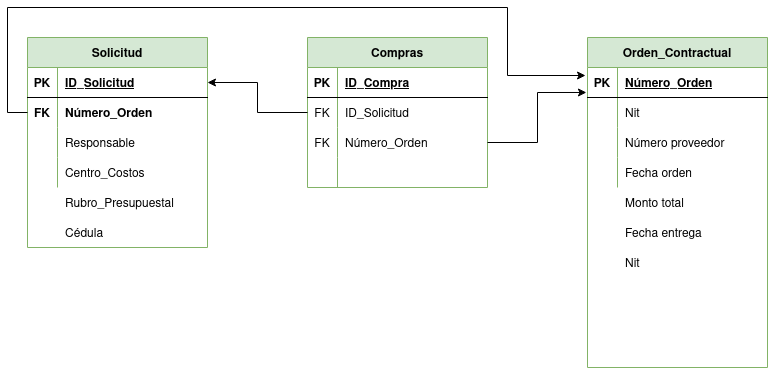

The diagram above was exported from draw.io. Its source (the exported page's mxGraphModel, read from the mxfile embedded in the PNG):
<mxGraphModel dx="460" dy="770" grid="1" gridSize="10" guides="1" tooltips="1" connect="1" arrows="1" fold="1" page="1" pageScale="1" pageWidth="827" pageHeight="1169" math="0" shadow="0">
  <root>
    <mxCell id="0" />
    <mxCell id="1" parent="0" />
    <mxCell id="N0t9OBj60wE_nb90fEnB-1" value="Solicitud" style="shape=table;startSize=30;container=1;collapsible=1;childLayout=tableLayout;fixedRows=1;rowLines=0;fontStyle=1;align=center;resizeLast=1;fillColor=#d5e8d4;strokeColor=#82b366;" vertex="1" parent="1">
      <mxGeometry x="80" y="80" width="180" height="210" as="geometry" />
    </mxCell>
    <mxCell id="N0t9OBj60wE_nb90fEnB-2" value="" style="shape=tableRow;horizontal=0;startSize=0;swimlaneHead=0;swimlaneBody=0;fillColor=none;collapsible=0;dropTarget=0;points=[[0,0.5],[1,0.5]];portConstraint=eastwest;top=0;left=0;right=0;bottom=1;" vertex="1" parent="N0t9OBj60wE_nb90fEnB-1">
      <mxGeometry y="30" width="180" height="30" as="geometry" />
    </mxCell>
    <mxCell id="N0t9OBj60wE_nb90fEnB-3" value="PK" style="shape=partialRectangle;connectable=0;fillColor=none;top=0;left=0;bottom=0;right=0;fontStyle=1;overflow=hidden;" vertex="1" parent="N0t9OBj60wE_nb90fEnB-2">
      <mxGeometry width="30" height="30" as="geometry">
        <mxRectangle width="30" height="30" as="alternateBounds" />
      </mxGeometry>
    </mxCell>
    <mxCell id="N0t9OBj60wE_nb90fEnB-4" value="ID_Solicitud" style="shape=partialRectangle;connectable=0;fillColor=none;top=0;left=0;bottom=0;right=0;align=left;spacingLeft=6;fontStyle=5;overflow=hidden;" vertex="1" parent="N0t9OBj60wE_nb90fEnB-2">
      <mxGeometry x="30" width="150" height="30" as="geometry">
        <mxRectangle width="150" height="30" as="alternateBounds" />
      </mxGeometry>
    </mxCell>
    <mxCell id="N0t9OBj60wE_nb90fEnB-5" value="" style="shape=tableRow;horizontal=0;startSize=0;swimlaneHead=0;swimlaneBody=0;fillColor=none;collapsible=0;dropTarget=0;points=[[0,0.5],[1,0.5]];portConstraint=eastwest;top=0;left=0;right=0;bottom=0;" vertex="1" parent="N0t9OBj60wE_nb90fEnB-1">
      <mxGeometry y="60" width="180" height="30" as="geometry" />
    </mxCell>
    <mxCell id="N0t9OBj60wE_nb90fEnB-6" value="FK" style="shape=partialRectangle;connectable=0;fillColor=none;top=0;left=0;bottom=0;right=0;editable=1;overflow=hidden;fontStyle=1" vertex="1" parent="N0t9OBj60wE_nb90fEnB-5">
      <mxGeometry width="30" height="30" as="geometry">
        <mxRectangle width="30" height="30" as="alternateBounds" />
      </mxGeometry>
    </mxCell>
    <mxCell id="N0t9OBj60wE_nb90fEnB-7" value="Número_Orden" style="shape=partialRectangle;connectable=0;fillColor=none;top=0;left=0;bottom=0;right=0;align=left;spacingLeft=6;overflow=hidden;fontStyle=1" vertex="1" parent="N0t9OBj60wE_nb90fEnB-5">
      <mxGeometry x="30" width="150" height="30" as="geometry">
        <mxRectangle width="150" height="30" as="alternateBounds" />
      </mxGeometry>
    </mxCell>
    <mxCell id="N0t9OBj60wE_nb90fEnB-8" value="" style="shape=tableRow;horizontal=0;startSize=0;swimlaneHead=0;swimlaneBody=0;fillColor=none;collapsible=0;dropTarget=0;points=[[0,0.5],[1,0.5]];portConstraint=eastwest;top=0;left=0;right=0;bottom=0;" vertex="1" parent="N0t9OBj60wE_nb90fEnB-1">
      <mxGeometry y="90" width="180" height="30" as="geometry" />
    </mxCell>
    <mxCell id="N0t9OBj60wE_nb90fEnB-9" value="" style="shape=partialRectangle;connectable=0;fillColor=none;top=0;left=0;bottom=0;right=0;editable=1;overflow=hidden;" vertex="1" parent="N0t9OBj60wE_nb90fEnB-8">
      <mxGeometry width="30" height="30" as="geometry">
        <mxRectangle width="30" height="30" as="alternateBounds" />
      </mxGeometry>
    </mxCell>
    <mxCell id="N0t9OBj60wE_nb90fEnB-10" value="Responsable" style="shape=partialRectangle;connectable=0;fillColor=none;top=0;left=0;bottom=0;right=0;align=left;spacingLeft=6;overflow=hidden;" vertex="1" parent="N0t9OBj60wE_nb90fEnB-8">
      <mxGeometry x="30" width="150" height="30" as="geometry">
        <mxRectangle width="150" height="30" as="alternateBounds" />
      </mxGeometry>
    </mxCell>
    <mxCell id="N0t9OBj60wE_nb90fEnB-11" value="" style="shape=tableRow;horizontal=0;startSize=0;swimlaneHead=0;swimlaneBody=0;fillColor=none;collapsible=0;dropTarget=0;points=[[0,0.5],[1,0.5]];portConstraint=eastwest;top=0;left=0;right=0;bottom=0;" vertex="1" parent="N0t9OBj60wE_nb90fEnB-1">
      <mxGeometry y="120" width="180" height="30" as="geometry" />
    </mxCell>
    <mxCell id="N0t9OBj60wE_nb90fEnB-12" value="" style="shape=partialRectangle;connectable=0;fillColor=none;top=0;left=0;bottom=0;right=0;editable=1;overflow=hidden;" vertex="1" parent="N0t9OBj60wE_nb90fEnB-11">
      <mxGeometry width="30" height="30" as="geometry">
        <mxRectangle width="30" height="30" as="alternateBounds" />
      </mxGeometry>
    </mxCell>
    <mxCell id="N0t9OBj60wE_nb90fEnB-13" value="Centro_Costos" style="shape=partialRectangle;connectable=0;fillColor=none;top=0;left=0;bottom=0;right=0;align=left;spacingLeft=6;overflow=hidden;" vertex="1" parent="N0t9OBj60wE_nb90fEnB-11">
      <mxGeometry x="30" width="150" height="30" as="geometry">
        <mxRectangle width="150" height="30" as="alternateBounds" />
      </mxGeometry>
    </mxCell>
    <mxCell id="N0t9OBj60wE_nb90fEnB-14" value="" style="shape=tableRow;horizontal=0;startSize=0;swimlaneHead=0;swimlaneBody=0;fillColor=none;collapsible=0;dropTarget=0;points=[[0,0.5],[1,0.5]];portConstraint=eastwest;top=0;left=0;right=0;bottom=0;" vertex="1" parent="1">
      <mxGeometry x="80" y="230" width="180" height="30" as="geometry" />
    </mxCell>
    <mxCell id="N0t9OBj60wE_nb90fEnB-15" value="" style="shape=partialRectangle;connectable=0;fillColor=none;top=0;left=0;bottom=0;right=0;editable=1;overflow=hidden;" vertex="1" parent="N0t9OBj60wE_nb90fEnB-14">
      <mxGeometry width="30" height="30" as="geometry">
        <mxRectangle width="30" height="30" as="alternateBounds" />
      </mxGeometry>
    </mxCell>
    <mxCell id="N0t9OBj60wE_nb90fEnB-16" value="Rubro_Presupuestal" style="shape=partialRectangle;connectable=0;fillColor=none;top=0;left=0;bottom=0;right=0;align=left;spacingLeft=6;overflow=hidden;" vertex="1" parent="N0t9OBj60wE_nb90fEnB-14">
      <mxGeometry x="30" width="150" height="30" as="geometry">
        <mxRectangle width="150" height="30" as="alternateBounds" />
      </mxGeometry>
    </mxCell>
    <mxCell id="N0t9OBj60wE_nb90fEnB-17" value="Compras" style="shape=table;startSize=30;container=1;collapsible=1;childLayout=tableLayout;fixedRows=1;rowLines=0;fontStyle=1;align=center;resizeLast=1;fillColor=#d5e8d4;strokeColor=#82b366;" vertex="1" parent="1">
      <mxGeometry x="360" y="80" width="180" height="150" as="geometry" />
    </mxCell>
    <mxCell id="N0t9OBj60wE_nb90fEnB-18" value="" style="shape=tableRow;horizontal=0;startSize=0;swimlaneHead=0;swimlaneBody=0;fillColor=none;collapsible=0;dropTarget=0;points=[[0,0.5],[1,0.5]];portConstraint=eastwest;top=0;left=0;right=0;bottom=1;" vertex="1" parent="N0t9OBj60wE_nb90fEnB-17">
      <mxGeometry y="30" width="180" height="30" as="geometry" />
    </mxCell>
    <mxCell id="N0t9OBj60wE_nb90fEnB-19" value="PK" style="shape=partialRectangle;connectable=0;fillColor=none;top=0;left=0;bottom=0;right=0;fontStyle=1;overflow=hidden;" vertex="1" parent="N0t9OBj60wE_nb90fEnB-18">
      <mxGeometry width="30" height="30" as="geometry">
        <mxRectangle width="30" height="30" as="alternateBounds" />
      </mxGeometry>
    </mxCell>
    <mxCell id="N0t9OBj60wE_nb90fEnB-20" value="ID_Compra" style="shape=partialRectangle;connectable=0;fillColor=none;top=0;left=0;bottom=0;right=0;align=left;spacingLeft=6;fontStyle=5;overflow=hidden;" vertex="1" parent="N0t9OBj60wE_nb90fEnB-18">
      <mxGeometry x="30" width="150" height="30" as="geometry">
        <mxRectangle width="150" height="30" as="alternateBounds" />
      </mxGeometry>
    </mxCell>
    <mxCell id="N0t9OBj60wE_nb90fEnB-21" value="" style="shape=tableRow;horizontal=0;startSize=0;swimlaneHead=0;swimlaneBody=0;fillColor=none;collapsible=0;dropTarget=0;points=[[0,0.5],[1,0.5]];portConstraint=eastwest;top=0;left=0;right=0;bottom=0;" vertex="1" parent="N0t9OBj60wE_nb90fEnB-17">
      <mxGeometry y="60" width="180" height="30" as="geometry" />
    </mxCell>
    <mxCell id="N0t9OBj60wE_nb90fEnB-22" value="FK" style="shape=partialRectangle;connectable=0;fillColor=none;top=0;left=0;bottom=0;right=0;editable=1;overflow=hidden;" vertex="1" parent="N0t9OBj60wE_nb90fEnB-21">
      <mxGeometry width="30" height="30" as="geometry">
        <mxRectangle width="30" height="30" as="alternateBounds" />
      </mxGeometry>
    </mxCell>
    <mxCell id="N0t9OBj60wE_nb90fEnB-23" value="ID_Solicitud" style="shape=partialRectangle;connectable=0;fillColor=none;top=0;left=0;bottom=0;right=0;align=left;spacingLeft=6;overflow=hidden;" vertex="1" parent="N0t9OBj60wE_nb90fEnB-21">
      <mxGeometry x="30" width="150" height="30" as="geometry">
        <mxRectangle width="150" height="30" as="alternateBounds" />
      </mxGeometry>
    </mxCell>
    <mxCell id="N0t9OBj60wE_nb90fEnB-24" value="" style="shape=tableRow;horizontal=0;startSize=0;swimlaneHead=0;swimlaneBody=0;fillColor=none;collapsible=0;dropTarget=0;points=[[0,0.5],[1,0.5]];portConstraint=eastwest;top=0;left=0;right=0;bottom=0;" vertex="1" parent="N0t9OBj60wE_nb90fEnB-17">
      <mxGeometry y="90" width="180" height="30" as="geometry" />
    </mxCell>
    <mxCell id="N0t9OBj60wE_nb90fEnB-25" value="FK" style="shape=partialRectangle;connectable=0;fillColor=none;top=0;left=0;bottom=0;right=0;editable=1;overflow=hidden;" vertex="1" parent="N0t9OBj60wE_nb90fEnB-24">
      <mxGeometry width="30" height="30" as="geometry">
        <mxRectangle width="30" height="30" as="alternateBounds" />
      </mxGeometry>
    </mxCell>
    <mxCell id="N0t9OBj60wE_nb90fEnB-26" value="Número_Orden" style="shape=partialRectangle;connectable=0;fillColor=none;top=0;left=0;bottom=0;right=0;align=left;spacingLeft=6;overflow=hidden;" vertex="1" parent="N0t9OBj60wE_nb90fEnB-24">
      <mxGeometry x="30" width="150" height="30" as="geometry">
        <mxRectangle width="150" height="30" as="alternateBounds" />
      </mxGeometry>
    </mxCell>
    <mxCell id="N0t9OBj60wE_nb90fEnB-27" value="" style="shape=tableRow;horizontal=0;startSize=0;swimlaneHead=0;swimlaneBody=0;fillColor=none;collapsible=0;dropTarget=0;points=[[0,0.5],[1,0.5]];portConstraint=eastwest;top=0;left=0;right=0;bottom=0;" vertex="1" parent="N0t9OBj60wE_nb90fEnB-17">
      <mxGeometry y="120" width="180" height="30" as="geometry" />
    </mxCell>
    <mxCell id="N0t9OBj60wE_nb90fEnB-28" value="" style="shape=partialRectangle;connectable=0;fillColor=none;top=0;left=0;bottom=0;right=0;editable=1;overflow=hidden;" vertex="1" parent="N0t9OBj60wE_nb90fEnB-27">
      <mxGeometry width="30" height="30" as="geometry">
        <mxRectangle width="30" height="30" as="alternateBounds" />
      </mxGeometry>
    </mxCell>
    <mxCell id="N0t9OBj60wE_nb90fEnB-29" value="" style="shape=partialRectangle;connectable=0;fillColor=none;top=0;left=0;bottom=0;right=0;align=left;spacingLeft=6;overflow=hidden;" vertex="1" parent="N0t9OBj60wE_nb90fEnB-27">
      <mxGeometry x="30" width="150" height="30" as="geometry">
        <mxRectangle width="150" height="30" as="alternateBounds" />
      </mxGeometry>
    </mxCell>
    <mxCell id="N0t9OBj60wE_nb90fEnB-30" style="edgeStyle=orthogonalEdgeStyle;rounded=0;orthogonalLoop=1;jettySize=auto;html=1;entryX=1;entryY=0.5;entryDx=0;entryDy=0;" edge="1" parent="1" source="N0t9OBj60wE_nb90fEnB-21" target="N0t9OBj60wE_nb90fEnB-2">
      <mxGeometry relative="1" as="geometry" />
    </mxCell>
    <mxCell id="N0t9OBj60wE_nb90fEnB-31" value="Orden_Contractual" style="shape=table;startSize=30;container=1;collapsible=1;childLayout=tableLayout;fixedRows=1;rowLines=0;fontStyle=1;align=center;resizeLast=1;fillColor=#d5e8d4;strokeColor=#82b366;" vertex="1" parent="1">
      <mxGeometry x="640" y="80" width="180" height="330" as="geometry" />
    </mxCell>
    <mxCell id="N0t9OBj60wE_nb90fEnB-32" value="" style="shape=tableRow;horizontal=0;startSize=0;swimlaneHead=0;swimlaneBody=0;fillColor=none;collapsible=0;dropTarget=0;points=[[0,0.5],[1,0.5]];portConstraint=eastwest;top=0;left=0;right=0;bottom=1;" vertex="1" parent="N0t9OBj60wE_nb90fEnB-31">
      <mxGeometry y="30" width="180" height="30" as="geometry" />
    </mxCell>
    <mxCell id="N0t9OBj60wE_nb90fEnB-33" value="PK" style="shape=partialRectangle;connectable=0;fillColor=none;top=0;left=0;bottom=0;right=0;fontStyle=1;overflow=hidden;" vertex="1" parent="N0t9OBj60wE_nb90fEnB-32">
      <mxGeometry width="30" height="30" as="geometry">
        <mxRectangle width="30" height="30" as="alternateBounds" />
      </mxGeometry>
    </mxCell>
    <mxCell id="N0t9OBj60wE_nb90fEnB-34" value="Número_Orden" style="shape=partialRectangle;connectable=0;fillColor=none;top=0;left=0;bottom=0;right=0;align=left;spacingLeft=6;fontStyle=5;overflow=hidden;" vertex="1" parent="N0t9OBj60wE_nb90fEnB-32">
      <mxGeometry x="30" width="150" height="30" as="geometry">
        <mxRectangle width="150" height="30" as="alternateBounds" />
      </mxGeometry>
    </mxCell>
    <mxCell id="N0t9OBj60wE_nb90fEnB-35" value="" style="shape=tableRow;horizontal=0;startSize=0;swimlaneHead=0;swimlaneBody=0;fillColor=none;collapsible=0;dropTarget=0;points=[[0,0.5],[1,0.5]];portConstraint=eastwest;top=0;left=0;right=0;bottom=0;" vertex="1" parent="N0t9OBj60wE_nb90fEnB-31">
      <mxGeometry y="60" width="180" height="30" as="geometry" />
    </mxCell>
    <mxCell id="N0t9OBj60wE_nb90fEnB-36" value="" style="shape=partialRectangle;connectable=0;fillColor=none;top=0;left=0;bottom=0;right=0;editable=1;overflow=hidden;fontStyle=1" vertex="1" parent="N0t9OBj60wE_nb90fEnB-35">
      <mxGeometry width="30" height="30" as="geometry">
        <mxRectangle width="30" height="30" as="alternateBounds" />
      </mxGeometry>
    </mxCell>
    <mxCell id="N0t9OBj60wE_nb90fEnB-37" value="Nit" style="shape=partialRectangle;connectable=0;fillColor=none;top=0;left=0;bottom=0;right=0;align=left;spacingLeft=6;overflow=hidden;fontStyle=0" vertex="1" parent="N0t9OBj60wE_nb90fEnB-35">
      <mxGeometry x="30" width="150" height="30" as="geometry">
        <mxRectangle width="150" height="30" as="alternateBounds" />
      </mxGeometry>
    </mxCell>
    <mxCell id="N0t9OBj60wE_nb90fEnB-38" value="" style="shape=tableRow;horizontal=0;startSize=0;swimlaneHead=0;swimlaneBody=0;fillColor=none;collapsible=0;dropTarget=0;points=[[0,0.5],[1,0.5]];portConstraint=eastwest;top=0;left=0;right=0;bottom=0;" vertex="1" parent="N0t9OBj60wE_nb90fEnB-31">
      <mxGeometry y="90" width="180" height="30" as="geometry" />
    </mxCell>
    <mxCell id="N0t9OBj60wE_nb90fEnB-39" value="" style="shape=partialRectangle;connectable=0;fillColor=none;top=0;left=0;bottom=0;right=0;editable=1;overflow=hidden;" vertex="1" parent="N0t9OBj60wE_nb90fEnB-38">
      <mxGeometry width="30" height="30" as="geometry">
        <mxRectangle width="30" height="30" as="alternateBounds" />
      </mxGeometry>
    </mxCell>
    <mxCell id="N0t9OBj60wE_nb90fEnB-40" value="Número proveedor" style="shape=partialRectangle;connectable=0;fillColor=none;top=0;left=0;bottom=0;right=0;align=left;spacingLeft=6;overflow=hidden;" vertex="1" parent="N0t9OBj60wE_nb90fEnB-38">
      <mxGeometry x="30" width="150" height="30" as="geometry">
        <mxRectangle width="150" height="30" as="alternateBounds" />
      </mxGeometry>
    </mxCell>
    <mxCell id="N0t9OBj60wE_nb90fEnB-41" value="" style="shape=tableRow;horizontal=0;startSize=0;swimlaneHead=0;swimlaneBody=0;fillColor=none;collapsible=0;dropTarget=0;points=[[0,0.5],[1,0.5]];portConstraint=eastwest;top=0;left=0;right=0;bottom=0;" vertex="1" parent="N0t9OBj60wE_nb90fEnB-31">
      <mxGeometry y="120" width="180" height="30" as="geometry" />
    </mxCell>
    <mxCell id="N0t9OBj60wE_nb90fEnB-42" value="" style="shape=partialRectangle;connectable=0;fillColor=none;top=0;left=0;bottom=0;right=0;editable=1;overflow=hidden;" vertex="1" parent="N0t9OBj60wE_nb90fEnB-41">
      <mxGeometry width="30" height="30" as="geometry">
        <mxRectangle width="30" height="30" as="alternateBounds" />
      </mxGeometry>
    </mxCell>
    <mxCell id="N0t9OBj60wE_nb90fEnB-43" value="Fecha orden" style="shape=partialRectangle;connectable=0;fillColor=none;top=0;left=0;bottom=0;right=0;align=left;spacingLeft=6;overflow=hidden;" vertex="1" parent="N0t9OBj60wE_nb90fEnB-41">
      <mxGeometry x="30" width="150" height="30" as="geometry">
        <mxRectangle width="150" height="30" as="alternateBounds" />
      </mxGeometry>
    </mxCell>
    <mxCell id="N0t9OBj60wE_nb90fEnB-47" value="Monto total" style="shape=partialRectangle;connectable=0;fillColor=none;top=0;left=0;bottom=0;right=0;align=left;spacingLeft=6;overflow=hidden;" vertex="1" parent="1">
      <mxGeometry x="670" y="230" width="150" height="30" as="geometry">
        <mxRectangle width="150" height="30" as="alternateBounds" />
      </mxGeometry>
    </mxCell>
    <mxCell id="N0t9OBj60wE_nb90fEnB-48" value="Fecha entrega" style="shape=partialRectangle;connectable=0;fillColor=none;top=0;left=0;bottom=0;right=0;align=left;spacingLeft=6;overflow=hidden;" vertex="1" parent="1">
      <mxGeometry x="670" y="260" width="150" height="30" as="geometry">
        <mxRectangle width="150" height="30" as="alternateBounds" />
      </mxGeometry>
    </mxCell>
    <mxCell id="N0t9OBj60wE_nb90fEnB-49" value="Nit" style="shape=partialRectangle;connectable=0;fillColor=none;top=0;left=0;bottom=0;right=0;align=left;spacingLeft=6;overflow=hidden;" vertex="1" parent="1">
      <mxGeometry x="670" y="290" width="150" height="30" as="geometry">
        <mxRectangle width="150" height="30" as="alternateBounds" />
      </mxGeometry>
    </mxCell>
    <mxCell id="N0t9OBj60wE_nb90fEnB-51" style="edgeStyle=orthogonalEdgeStyle;rounded=0;orthogonalLoop=1;jettySize=auto;html=1;entryX=-0.006;entryY=0.833;entryDx=0;entryDy=0;entryPerimeter=0;" edge="1" parent="1" source="N0t9OBj60wE_nb90fEnB-24" target="N0t9OBj60wE_nb90fEnB-32">
      <mxGeometry relative="1" as="geometry" />
    </mxCell>
    <mxCell id="N0t9OBj60wE_nb90fEnB-52" value="" style="shape=tableRow;horizontal=0;startSize=0;swimlaneHead=0;swimlaneBody=0;fillColor=none;collapsible=0;dropTarget=0;points=[[0,0.5],[1,0.5]];portConstraint=eastwest;top=0;left=0;right=0;bottom=0;" vertex="1" parent="1">
      <mxGeometry x="260" y="280" width="180" height="30" as="geometry" />
    </mxCell>
    <mxCell id="N0t9OBj60wE_nb90fEnB-55" value="" style="shape=tableRow;horizontal=0;startSize=0;swimlaneHead=0;swimlaneBody=0;fillColor=none;collapsible=0;dropTarget=0;points=[[0,0.5],[1,0.5]];portConstraint=eastwest;top=0;left=0;right=0;bottom=0;" vertex="1" parent="1">
      <mxGeometry x="80" y="260" width="180" height="30" as="geometry" />
    </mxCell>
    <mxCell id="N0t9OBj60wE_nb90fEnB-56" value="" style="shape=partialRectangle;connectable=0;fillColor=none;top=0;left=0;bottom=0;right=0;editable=1;overflow=hidden;" vertex="1" parent="N0t9OBj60wE_nb90fEnB-55">
      <mxGeometry width="30" height="30" as="geometry">
        <mxRectangle width="30" height="30" as="alternateBounds" />
      </mxGeometry>
    </mxCell>
    <mxCell id="N0t9OBj60wE_nb90fEnB-57" value="Cédula" style="shape=partialRectangle;connectable=0;fillColor=none;top=0;left=0;bottom=0;right=0;align=left;spacingLeft=6;overflow=hidden;" vertex="1" parent="N0t9OBj60wE_nb90fEnB-55">
      <mxGeometry x="30" width="150" height="30" as="geometry">
        <mxRectangle width="150" height="30" as="alternateBounds" />
      </mxGeometry>
    </mxCell>
    <mxCell id="N0t9OBj60wE_nb90fEnB-58" style="edgeStyle=orthogonalEdgeStyle;rounded=0;orthogonalLoop=1;jettySize=auto;html=1;entryX=-0.011;entryY=0.267;entryDx=0;entryDy=0;entryPerimeter=0;exitX=0;exitY=0.5;exitDx=0;exitDy=0;" edge="1" parent="1" source="N0t9OBj60wE_nb90fEnB-5" target="N0t9OBj60wE_nb90fEnB-32">
      <mxGeometry relative="1" as="geometry">
        <mxPoint x="606" y="40" as="targetPoint" />
        <Array as="points">
          <mxPoint x="60" y="155" />
          <mxPoint x="60" y="50" />
          <mxPoint x="560" y="50" />
          <mxPoint x="560" y="118" />
        </Array>
      </mxGeometry>
    </mxCell>
  </root>
</mxGraphModel>